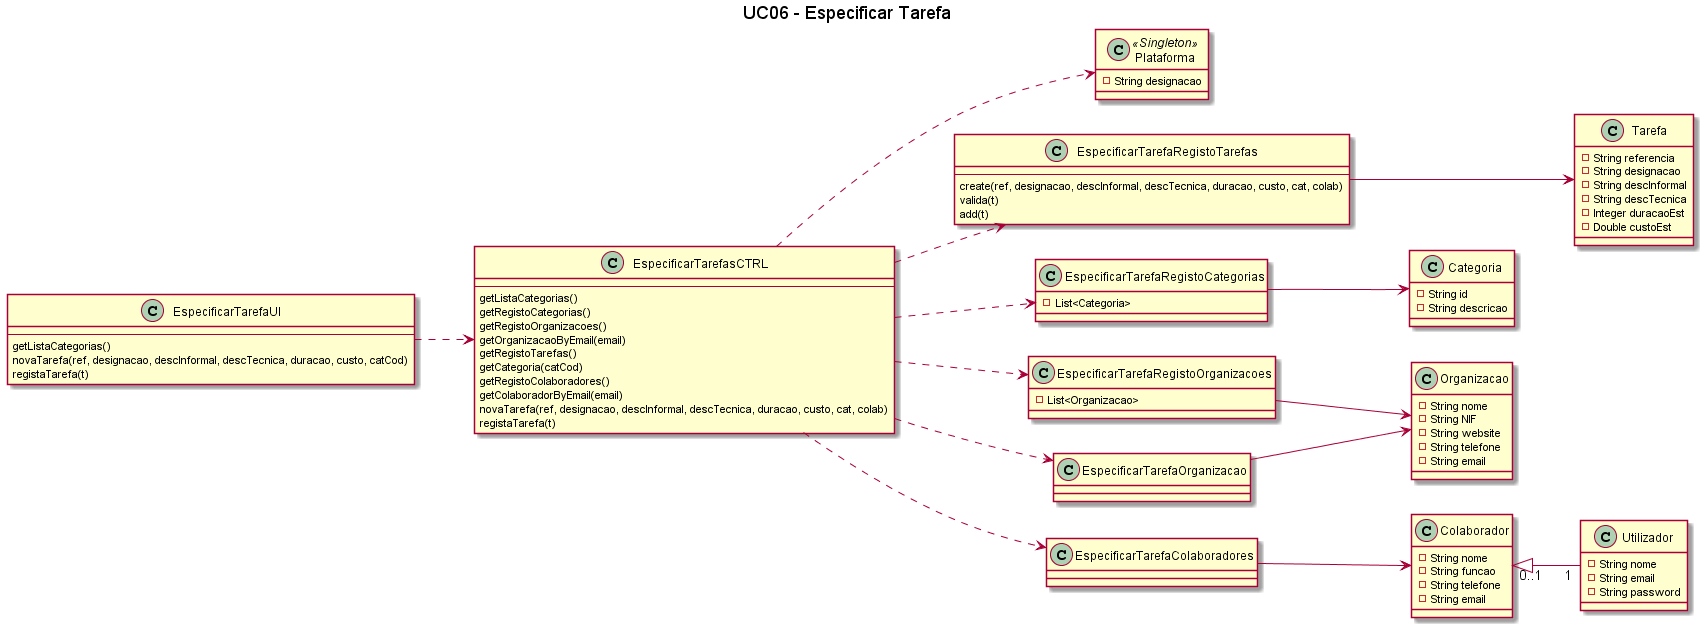

The diagram above was rendered by PlantUML. Its source (embedded in the PNG):
@startuml

title UC06 - Especificar Tarefa
left to right direction

class Plataforma <<Singleton>> {
    -String designacao
}

class EspecificarTarefaUI {
    --
    getListaCategorias()
    novaTarefa(ref, designacao, descInformal, descTecnica, duracao, custo, catCod)
    registaTarefa(t)
}

class EspecificarTarefasCTRL {
    --
    getListaCategorias()
    getRegistoCategorias()
    getRegistoOrganizacoes()
    getOrganizacaoByEmail(email)
    getRegistoTarefas()
    getCategoria(catCod)
    getRegistoColaboradores()
    getColaboradorByEmail(email)
    novaTarefa(ref, designacao, descInformal, descTecnica, duracao, custo, cat, colab)
    registaTarefa(t)
}

class EspecificarTarefaRegistoTarefas {
    --
    create(ref, designacao, descInformal, descTecnica, duracao, custo, cat, colab)
    valida(t)
    add(t)
}

class EspecificarTarefaRegistoCategorias {
    -List<Categoria>
}

class EspecificarTarefaRegistoOrganizacoes {
    -List<Organizacao>
}

class Organizacao {
    -String nome
    -String NIF
    -String website
    -String telefone
    -String email
}

class Colaborador {
    -String nome
    -String funcao
    -String telefone
    -String email
}

class Tarefa {
    -String referencia
    -String designacao
    -String descInformal
    -String descTecnica
    -Integer duracaoEst
    -Double custoEst
}

class Utilizador {
    -String nome
    -String email
    -String password
}

class Categoria {
    -String id
    -String descricao
}

Colaborador"0..1" <|-- "1"Utilizador
EspecificarTarefaUI ..> EspecificarTarefasCTRL
EspecificarTarefasCTRL ..> Plataforma
EspecificarTarefasCTRL ..> EspecificarTarefaRegistoCategorias
EspecificarTarefasCTRL ..> EspecificarTarefaRegistoOrganizacoes
EspecificarTarefasCTRL ..> EspecificarTarefaRegistoTarefas
EspecificarTarefasCTRL ..> EspecificarTarefaOrganizacao
EspecificarTarefaOrganizacao --> Organizacao
EspecificarTarefasCTRL ..> EspecificarTarefaColaboradores
EspecificarTarefaColaboradores --> Colaborador
EspecificarTarefaRegistoTarefas ---> Tarefa
EspecificarTarefaRegistoOrganizacoes --> Organizacao
EspecificarTarefaRegistoCategorias --> Categoria

@enduml